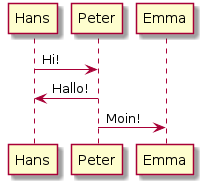

The diagram above was rendered by PlantUML. Its source (embedded in the PNG):
@startuml
Hans -> Peter: Hi!
Peter -> Hans: Hallo!
Peter -> Emma: Moin!

@enduml